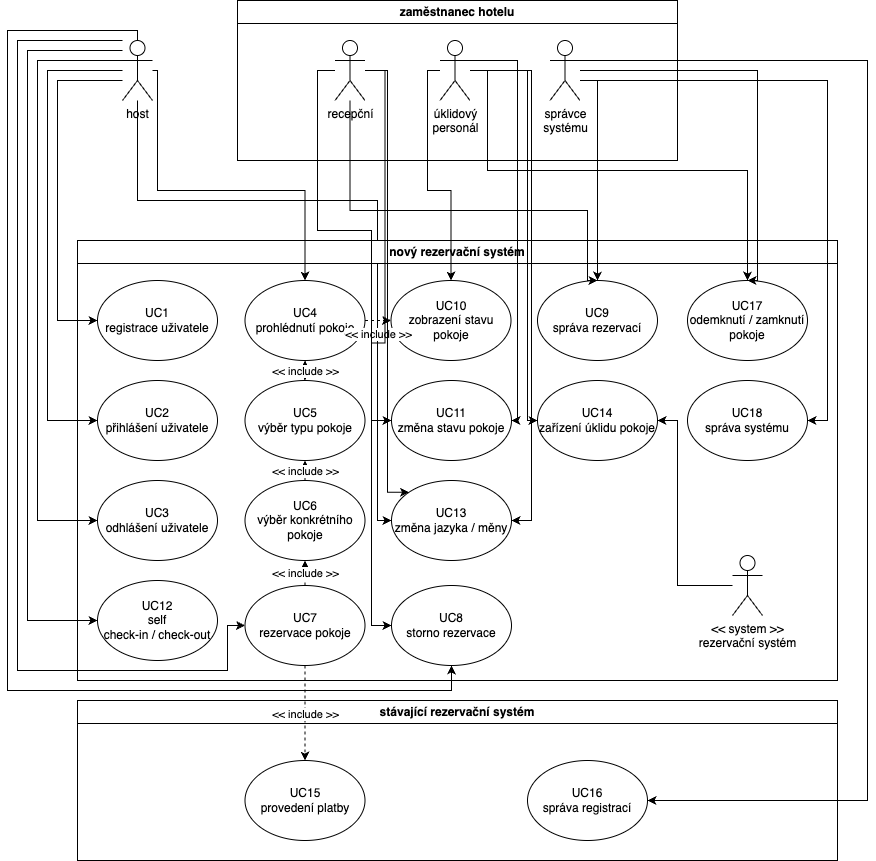

The diagram above was exported from draw.io. Its source (the exported page's mxGraphModel, read from the mxfile embedded in the PNG):
<mxGraphModel dx="2301" dy="1121" grid="1" gridSize="10" guides="1" tooltips="1" connect="1" arrows="1" fold="1" page="1" pageScale="1" pageWidth="827" pageHeight="1169" math="0" shadow="0">
  <root>
    <mxCell id="0" />
    <mxCell id="1" parent="0" />
    <mxCell id="Uzx4lDlTnm21z4psLP9f-45" style="edgeStyle=orthogonalEdgeStyle;rounded=0;orthogonalLoop=1;jettySize=auto;html=1;entryX=0;entryY=0.5;entryDx=0;entryDy=0;" edge="1" parent="1" source="Uzx4lDlTnm21z4psLP9f-1" target="Uzx4lDlTnm21z4psLP9f-12">
      <mxGeometry relative="1" as="geometry">
        <mxPoint x="20" y="320" as="targetPoint" />
        <Array as="points">
          <mxPoint x="20" y="80" />
          <mxPoint x="20" y="320" />
        </Array>
      </mxGeometry>
    </mxCell>
    <mxCell id="Uzx4lDlTnm21z4psLP9f-46" style="edgeStyle=orthogonalEdgeStyle;rounded=0;orthogonalLoop=1;jettySize=auto;html=1;entryX=0;entryY=0.5;entryDx=0;entryDy=0;" edge="1" parent="1" source="Uzx4lDlTnm21z4psLP9f-1" target="Uzx4lDlTnm21z4psLP9f-19">
      <mxGeometry relative="1" as="geometry">
        <Array as="points">
          <mxPoint x="10" y="70" />
          <mxPoint x="10" y="420" />
        </Array>
      </mxGeometry>
    </mxCell>
    <mxCell id="Uzx4lDlTnm21z4psLP9f-47" style="edgeStyle=orthogonalEdgeStyle;rounded=0;orthogonalLoop=1;jettySize=auto;html=1;entryX=0;entryY=0.5;entryDx=0;entryDy=0;" edge="1" parent="1" source="Uzx4lDlTnm21z4psLP9f-1" target="Uzx4lDlTnm21z4psLP9f-20">
      <mxGeometry relative="1" as="geometry">
        <Array as="points">
          <mxPoint y="60" />
          <mxPoint y="520" />
        </Array>
      </mxGeometry>
    </mxCell>
    <mxCell id="Uzx4lDlTnm21z4psLP9f-66" style="edgeStyle=orthogonalEdgeStyle;rounded=0;orthogonalLoop=1;jettySize=auto;html=1;entryX=0;entryY=0.5;entryDx=0;entryDy=0;" edge="1" parent="1" source="Uzx4lDlTnm21z4psLP9f-1" target="Uzx4lDlTnm21z4psLP9f-44">
      <mxGeometry relative="1" as="geometry">
        <Array as="points">
          <mxPoint x="-10" y="50" />
          <mxPoint x="-10" y="620" />
        </Array>
      </mxGeometry>
    </mxCell>
    <mxCell id="Uzx4lDlTnm21z4psLP9f-73" style="edgeStyle=orthogonalEdgeStyle;rounded=0;orthogonalLoop=1;jettySize=auto;html=1;entryX=0;entryY=0.5;entryDx=0;entryDy=0;" edge="1" parent="1" source="Uzx4lDlTnm21z4psLP9f-1" target="Uzx4lDlTnm21z4psLP9f-39">
      <mxGeometry relative="1" as="geometry">
        <Array as="points">
          <mxPoint x="100" y="200" />
          <mxPoint x="340" y="200" />
          <mxPoint x="340" y="520" />
        </Array>
      </mxGeometry>
    </mxCell>
    <mxCell id="Uzx4lDlTnm21z4psLP9f-80" style="edgeStyle=orthogonalEdgeStyle;rounded=0;orthogonalLoop=1;jettySize=auto;html=1;entryX=0;entryY=0.5;entryDx=0;entryDy=0;" edge="1" parent="1" source="Uzx4lDlTnm21z4psLP9f-1" target="Uzx4lDlTnm21z4psLP9f-13">
      <mxGeometry relative="1" as="geometry">
        <Array as="points">
          <mxPoint x="-20" y="40" />
          <mxPoint x="-20" y="670" />
          <mxPoint x="190" y="670" />
          <mxPoint x="190" y="625" />
        </Array>
      </mxGeometry>
    </mxCell>
    <mxCell id="Uzx4lDlTnm21z4psLP9f-85" style="edgeStyle=orthogonalEdgeStyle;rounded=0;orthogonalLoop=1;jettySize=auto;html=1;entryX=0.5;entryY=1;entryDx=0;entryDy=0;" edge="1" parent="1" source="Uzx4lDlTnm21z4psLP9f-1" target="Uzx4lDlTnm21z4psLP9f-84">
      <mxGeometry relative="1" as="geometry">
        <Array as="points">
          <mxPoint x="100" y="30" />
          <mxPoint x="-30" y="30" />
          <mxPoint x="-30" y="690" />
          <mxPoint x="414" y="690" />
        </Array>
      </mxGeometry>
    </mxCell>
    <mxCell id="Uzx4lDlTnm21z4psLP9f-1" value="host" style="shape=umlActor;verticalLabelPosition=bottom;verticalAlign=top;html=1;outlineConnect=0;" vertex="1" parent="1">
      <mxGeometry x="85" y="40" width="30" height="60" as="geometry" />
    </mxCell>
    <mxCell id="Uzx4lDlTnm21z4psLP9f-3" value="zaměstnanec hotelu" style="swimlane;whiteSpace=wrap;html=1;" vertex="1" parent="1">
      <mxGeometry x="200" width="440" height="160" as="geometry" />
    </mxCell>
    <mxCell id="Uzx4lDlTnm21z4psLP9f-2" value="recepční" style="shape=umlActor;verticalLabelPosition=bottom;verticalAlign=top;html=1;outlineConnect=0;" vertex="1" parent="Uzx4lDlTnm21z4psLP9f-3">
      <mxGeometry x="97.5" y="40" width="30" height="60" as="geometry" />
    </mxCell>
    <mxCell id="Uzx4lDlTnm21z4psLP9f-4" value="úklidový&lt;br&gt;personál" style="shape=umlActor;verticalLabelPosition=bottom;verticalAlign=top;html=1;outlineConnect=0;" vertex="1" parent="Uzx4lDlTnm21z4psLP9f-3">
      <mxGeometry x="202.5" y="40" width="30" height="60" as="geometry" />
    </mxCell>
    <mxCell id="Uzx4lDlTnm21z4psLP9f-5" value="správce&lt;br&gt;systému" style="shape=umlActor;verticalLabelPosition=bottom;verticalAlign=top;html=1;outlineConnect=0;" vertex="1" parent="Uzx4lDlTnm21z4psLP9f-3">
      <mxGeometry x="312.5" y="40" width="30" height="60" as="geometry" />
    </mxCell>
    <mxCell id="Uzx4lDlTnm21z4psLP9f-11" value="nový rezervační systém" style="swimlane;whiteSpace=wrap;html=1;" vertex="1" parent="1">
      <mxGeometry x="40" y="240" width="760" height="440" as="geometry" />
    </mxCell>
    <mxCell id="Uzx4lDlTnm21z4psLP9f-12" value="UC1&lt;br&gt;registrace uživatele" style="ellipse;whiteSpace=wrap;html=1;" vertex="1" parent="Uzx4lDlTnm21z4psLP9f-11">
      <mxGeometry x="20" y="40" width="120" height="80" as="geometry" />
    </mxCell>
    <mxCell id="Uzx4lDlTnm21z4psLP9f-13" value="UC7&lt;br&gt;rezervace pokoje" style="ellipse;whiteSpace=wrap;html=1;" vertex="1" parent="Uzx4lDlTnm21z4psLP9f-11">
      <mxGeometry x="167.5" y="345" width="120" height="80" as="geometry" />
    </mxCell>
    <mxCell id="Uzx4lDlTnm21z4psLP9f-14" value="UC10&lt;br&gt;zobrazení stavu pokoje" style="ellipse;whiteSpace=wrap;html=1;" vertex="1" parent="Uzx4lDlTnm21z4psLP9f-11">
      <mxGeometry x="313.5" y="40" width="120" height="80" as="geometry" />
    </mxCell>
    <mxCell id="Uzx4lDlTnm21z4psLP9f-15" value="UC9&lt;br&gt;správa rezervací" style="ellipse;whiteSpace=wrap;html=1;" vertex="1" parent="Uzx4lDlTnm21z4psLP9f-11">
      <mxGeometry x="460" y="40" width="120" height="80" as="geometry" />
    </mxCell>
    <mxCell id="Uzx4lDlTnm21z4psLP9f-74" value="" style="edgeStyle=orthogonalEdgeStyle;rounded=0;orthogonalLoop=1;jettySize=auto;html=1;" edge="1" parent="Uzx4lDlTnm21z4psLP9f-11" source="Uzx4lDlTnm21z4psLP9f-16" target="Uzx4lDlTnm21z4psLP9f-22">
      <mxGeometry relative="1" as="geometry" />
    </mxCell>
    <mxCell id="Uzx4lDlTnm21z4psLP9f-16" value="UC4&lt;br&gt;prohlédnutí pokoje" style="ellipse;whiteSpace=wrap;html=1;" vertex="1" parent="Uzx4lDlTnm21z4psLP9f-11">
      <mxGeometry x="167.5" y="40" width="120" height="80" as="geometry" />
    </mxCell>
    <mxCell id="Uzx4lDlTnm21z4psLP9f-18" value="UC17&lt;br&gt;odemknutí / zamknutí pokoje" style="ellipse;whiteSpace=wrap;html=1;" vertex="1" parent="Uzx4lDlTnm21z4psLP9f-11">
      <mxGeometry x="610" y="40" width="120" height="80" as="geometry" />
    </mxCell>
    <mxCell id="Uzx4lDlTnm21z4psLP9f-19" value="UC2&lt;br&gt;přihlášení uživatele" style="ellipse;whiteSpace=wrap;html=1;" vertex="1" parent="Uzx4lDlTnm21z4psLP9f-11">
      <mxGeometry x="20" y="140" width="120" height="80" as="geometry" />
    </mxCell>
    <mxCell id="Uzx4lDlTnm21z4psLP9f-20" value="UC3&lt;br&gt;odhlášení uživatele" style="ellipse;whiteSpace=wrap;html=1;" vertex="1" parent="Uzx4lDlTnm21z4psLP9f-11">
      <mxGeometry x="20" y="240" width="120" height="80" as="geometry" />
    </mxCell>
    <mxCell id="Uzx4lDlTnm21z4psLP9f-21" value="UC6&lt;br&gt;výběr konkrétního pokoje" style="ellipse;whiteSpace=wrap;html=1;" vertex="1" parent="Uzx4lDlTnm21z4psLP9f-11">
      <mxGeometry x="167.5" y="240" width="120" height="80" as="geometry" />
    </mxCell>
    <mxCell id="Uzx4lDlTnm21z4psLP9f-22" value="UC5&lt;br&gt;výběr typu pokoje" style="ellipse;whiteSpace=wrap;html=1;" vertex="1" parent="Uzx4lDlTnm21z4psLP9f-11">
      <mxGeometry x="167.5" y="140" width="120" height="80" as="geometry" />
    </mxCell>
    <mxCell id="Uzx4lDlTnm21z4psLP9f-23" value="UC14&lt;br&gt;zařízení úklidu pokoje" style="ellipse;whiteSpace=wrap;html=1;" vertex="1" parent="Uzx4lDlTnm21z4psLP9f-11">
      <mxGeometry x="460" y="140" width="120" height="80" as="geometry" />
    </mxCell>
    <mxCell id="Uzx4lDlTnm21z4psLP9f-39" value="UC13&lt;br&gt;změna jazyka / měny" style="ellipse;whiteSpace=wrap;html=1;" vertex="1" parent="Uzx4lDlTnm21z4psLP9f-11">
      <mxGeometry x="314" y="240" width="120" height="80" as="geometry" />
    </mxCell>
    <mxCell id="Uzx4lDlTnm21z4psLP9f-63" style="edgeStyle=orthogonalEdgeStyle;rounded=0;orthogonalLoop=1;jettySize=auto;html=1;entryX=1;entryY=0.5;entryDx=0;entryDy=0;" edge="1" parent="Uzx4lDlTnm21z4psLP9f-11" source="Uzx4lDlTnm21z4psLP9f-6" target="Uzx4lDlTnm21z4psLP9f-23">
      <mxGeometry relative="1" as="geometry">
        <Array as="points">
          <mxPoint x="600" y="345" />
          <mxPoint x="600" y="180" />
        </Array>
      </mxGeometry>
    </mxCell>
    <mxCell id="Uzx4lDlTnm21z4psLP9f-6" value="&amp;lt;&amp;lt; system &amp;gt;&amp;gt;&lt;br&gt;rezervační systém" style="shape=umlActor;verticalLabelPosition=bottom;verticalAlign=top;html=1;outlineConnect=0;" vertex="1" parent="Uzx4lDlTnm21z4psLP9f-11">
      <mxGeometry x="655" y="315" width="30" height="60" as="geometry" />
    </mxCell>
    <mxCell id="Uzx4lDlTnm21z4psLP9f-44" value="UC12&lt;br&gt;self &lt;br&gt;check-in / check-out" style="ellipse;whiteSpace=wrap;html=1;" vertex="1" parent="Uzx4lDlTnm21z4psLP9f-11">
      <mxGeometry x="20" y="340" width="120" height="80" as="geometry" />
    </mxCell>
    <mxCell id="Uzx4lDlTnm21z4psLP9f-57" value="UC11&lt;br&gt;změna stavu pokoje" style="ellipse;whiteSpace=wrap;html=1;" vertex="1" parent="Uzx4lDlTnm21z4psLP9f-11">
      <mxGeometry x="314" y="140" width="120" height="80" as="geometry" />
    </mxCell>
    <mxCell id="Uzx4lDlTnm21z4psLP9f-58" value="UC18&lt;br&gt;správa systému" style="ellipse;whiteSpace=wrap;html=1;" vertex="1" parent="Uzx4lDlTnm21z4psLP9f-11">
      <mxGeometry x="610" y="140" width="120" height="80" as="geometry" />
    </mxCell>
    <mxCell id="Uzx4lDlTnm21z4psLP9f-67" value="" style="endArrow=classic;html=1;rounded=0;dashed=1;exitX=0.5;exitY=0;exitDx=0;exitDy=0;entryX=0.5;entryY=1;entryDx=0;entryDy=0;" edge="1" parent="Uzx4lDlTnm21z4psLP9f-11" source="Uzx4lDlTnm21z4psLP9f-13" target="Uzx4lDlTnm21z4psLP9f-21">
      <mxGeometry relative="1" as="geometry">
        <mxPoint x="320" y="345" as="sourcePoint" />
        <mxPoint x="320" y="440" as="targetPoint" />
        <Array as="points" />
      </mxGeometry>
    </mxCell>
    <mxCell id="Uzx4lDlTnm21z4psLP9f-68" value="&amp;lt;&amp;lt; include &amp;gt;&amp;gt;" style="edgeLabel;resizable=0;html=1;align=center;verticalAlign=middle;" connectable="0" vertex="1" parent="Uzx4lDlTnm21z4psLP9f-67">
      <mxGeometry relative="1" as="geometry" />
    </mxCell>
    <mxCell id="Uzx4lDlTnm21z4psLP9f-69" value="" style="endArrow=classic;html=1;rounded=0;dashed=1;exitX=0.5;exitY=0;exitDx=0;exitDy=0;entryX=0.5;entryY=1;entryDx=0;entryDy=0;" edge="1" parent="Uzx4lDlTnm21z4psLP9f-11" source="Uzx4lDlTnm21z4psLP9f-21" target="Uzx4lDlTnm21z4psLP9f-22">
      <mxGeometry relative="1" as="geometry">
        <mxPoint x="238" y="355" as="sourcePoint" />
        <mxPoint x="238" y="330" as="targetPoint" />
        <Array as="points" />
      </mxGeometry>
    </mxCell>
    <mxCell id="Uzx4lDlTnm21z4psLP9f-70" value="&amp;lt;&amp;lt; include &amp;gt;&amp;gt;" style="edgeLabel;resizable=0;html=1;align=center;verticalAlign=middle;" connectable="0" vertex="1" parent="Uzx4lDlTnm21z4psLP9f-69">
      <mxGeometry relative="1" as="geometry" />
    </mxCell>
    <mxCell id="Uzx4lDlTnm21z4psLP9f-71" value="" style="endArrow=classic;html=1;rounded=0;dashed=1;exitX=0.5;exitY=0;exitDx=0;exitDy=0;entryX=0.5;entryY=1;entryDx=0;entryDy=0;" edge="1" parent="Uzx4lDlTnm21z4psLP9f-11" source="Uzx4lDlTnm21z4psLP9f-22" target="Uzx4lDlTnm21z4psLP9f-16">
      <mxGeometry relative="1" as="geometry">
        <mxPoint x="238" y="250" as="sourcePoint" />
        <mxPoint x="238" y="230" as="targetPoint" />
        <Array as="points" />
      </mxGeometry>
    </mxCell>
    <mxCell id="Uzx4lDlTnm21z4psLP9f-72" value="&amp;lt;&amp;lt; include &amp;gt;&amp;gt;" style="edgeLabel;resizable=0;html=1;align=center;verticalAlign=middle;" connectable="0" vertex="1" parent="Uzx4lDlTnm21z4psLP9f-71">
      <mxGeometry relative="1" as="geometry" />
    </mxCell>
    <mxCell id="Uzx4lDlTnm21z4psLP9f-77" value="" style="endArrow=classic;html=1;rounded=0;dashed=1;exitX=1;exitY=0.5;exitDx=0;exitDy=0;entryX=0;entryY=0.5;entryDx=0;entryDy=0;" edge="1" parent="Uzx4lDlTnm21z4psLP9f-11" source="Uzx4lDlTnm21z4psLP9f-16" target="Uzx4lDlTnm21z4psLP9f-14">
      <mxGeometry relative="1" as="geometry">
        <mxPoint x="238" y="435" as="sourcePoint" />
        <mxPoint x="238" y="530" as="targetPoint" />
        <Array as="points" />
      </mxGeometry>
    </mxCell>
    <mxCell id="Uzx4lDlTnm21z4psLP9f-78" value="&amp;lt;&amp;lt; include &amp;gt;&amp;gt;" style="edgeLabel;resizable=0;html=1;align=center;verticalAlign=middle;" connectable="0" vertex="1" parent="Uzx4lDlTnm21z4psLP9f-77">
      <mxGeometry relative="1" as="geometry">
        <mxPoint y="13" as="offset" />
      </mxGeometry>
    </mxCell>
    <mxCell id="Uzx4lDlTnm21z4psLP9f-84" value="UC8&lt;br&gt;storno rezervace" style="ellipse;whiteSpace=wrap;html=1;" vertex="1" parent="Uzx4lDlTnm21z4psLP9f-11">
      <mxGeometry x="314" y="345" width="120" height="80" as="geometry" />
    </mxCell>
    <mxCell id="Uzx4lDlTnm21z4psLP9f-37" value="stávající rezervační systém" style="swimlane;whiteSpace=wrap;html=1;" vertex="1" parent="1">
      <mxGeometry x="40" y="700" width="760" height="160" as="geometry" />
    </mxCell>
    <mxCell id="Uzx4lDlTnm21z4psLP9f-38" value="UC16&lt;br&gt;správa registrací" style="ellipse;whiteSpace=wrap;html=1;" vertex="1" parent="Uzx4lDlTnm21z4psLP9f-37">
      <mxGeometry x="450" y="60" width="120" height="80" as="geometry" />
    </mxCell>
    <mxCell id="Uzx4lDlTnm21z4psLP9f-17" value="UC15&lt;br&gt;provedení platby" style="ellipse;whiteSpace=wrap;html=1;" vertex="1" parent="Uzx4lDlTnm21z4psLP9f-37">
      <mxGeometry x="167.5" y="60" width="120" height="80" as="geometry" />
    </mxCell>
    <mxCell id="Uzx4lDlTnm21z4psLP9f-48" style="edgeStyle=orthogonalEdgeStyle;rounded=0;orthogonalLoop=1;jettySize=auto;html=1;entryX=0.5;entryY=0;entryDx=0;entryDy=0;" edge="1" parent="1" source="Uzx4lDlTnm21z4psLP9f-1" target="Uzx4lDlTnm21z4psLP9f-16">
      <mxGeometry relative="1" as="geometry">
        <Array as="points">
          <mxPoint x="120" y="70" />
          <mxPoint x="120" y="190" />
          <mxPoint x="268" y="190" />
        </Array>
      </mxGeometry>
    </mxCell>
    <mxCell id="Uzx4lDlTnm21z4psLP9f-49" style="edgeStyle=orthogonalEdgeStyle;rounded=0;orthogonalLoop=1;jettySize=auto;html=1;entryX=0.5;entryY=0;entryDx=0;entryDy=0;" edge="1" parent="1" source="Uzx4lDlTnm21z4psLP9f-4" target="Uzx4lDlTnm21z4psLP9f-14">
      <mxGeometry relative="1" as="geometry">
        <Array as="points">
          <mxPoint x="390" y="70" />
          <mxPoint x="390" y="190" />
          <mxPoint x="414" y="190" />
        </Array>
      </mxGeometry>
    </mxCell>
    <mxCell id="Uzx4lDlTnm21z4psLP9f-53" style="edgeStyle=orthogonalEdgeStyle;rounded=0;orthogonalLoop=1;jettySize=auto;html=1;entryX=0.5;entryY=0;entryDx=0;entryDy=0;" edge="1" parent="1" source="Uzx4lDlTnm21z4psLP9f-5" target="Uzx4lDlTnm21z4psLP9f-18">
      <mxGeometry relative="1" as="geometry">
        <Array as="points">
          <mxPoint x="720" y="70" />
          <mxPoint x="720" y="280" />
        </Array>
      </mxGeometry>
    </mxCell>
    <mxCell id="Uzx4lDlTnm21z4psLP9f-54" style="edgeStyle=orthogonalEdgeStyle;rounded=0;orthogonalLoop=1;jettySize=auto;html=1;entryX=0.5;entryY=0;entryDx=0;entryDy=0;" edge="1" parent="1" source="Uzx4lDlTnm21z4psLP9f-4" target="Uzx4lDlTnm21z4psLP9f-18">
      <mxGeometry relative="1" as="geometry">
        <Array as="points">
          <mxPoint x="450" y="70" />
          <mxPoint x="450" y="170" />
          <mxPoint x="710" y="170" />
        </Array>
      </mxGeometry>
    </mxCell>
    <mxCell id="Uzx4lDlTnm21z4psLP9f-55" style="edgeStyle=orthogonalEdgeStyle;rounded=0;orthogonalLoop=1;jettySize=auto;html=1;entryX=0.5;entryY=0;entryDx=0;entryDy=0;" edge="1" parent="1" source="Uzx4lDlTnm21z4psLP9f-2" target="Uzx4lDlTnm21z4psLP9f-15">
      <mxGeometry relative="1" as="geometry">
        <Array as="points">
          <mxPoint x="313" y="210" />
          <mxPoint x="550" y="210" />
          <mxPoint x="550" y="280" />
        </Array>
      </mxGeometry>
    </mxCell>
    <mxCell id="Uzx4lDlTnm21z4psLP9f-56" style="edgeStyle=orthogonalEdgeStyle;rounded=0;orthogonalLoop=1;jettySize=auto;html=1;" edge="1" parent="1" source="Uzx4lDlTnm21z4psLP9f-5" target="Uzx4lDlTnm21z4psLP9f-15">
      <mxGeometry relative="1" as="geometry">
        <Array as="points">
          <mxPoint x="560" y="80" />
        </Array>
      </mxGeometry>
    </mxCell>
    <mxCell id="Uzx4lDlTnm21z4psLP9f-60" value="" style="endArrow=classic;html=1;rounded=0;dashed=1;exitX=0.5;exitY=1;exitDx=0;exitDy=0;entryX=0.5;entryY=0;entryDx=0;entryDy=0;" edge="1" parent="1" source="Uzx4lDlTnm21z4psLP9f-13" target="Uzx4lDlTnm21z4psLP9f-17">
      <mxGeometry relative="1" as="geometry">
        <mxPoint x="820" y="800" as="sourcePoint" />
        <mxPoint x="1140" y="740" as="targetPoint" />
        <Array as="points" />
      </mxGeometry>
    </mxCell>
    <mxCell id="Uzx4lDlTnm21z4psLP9f-61" value="&amp;lt;&amp;lt; include &amp;gt;&amp;gt;" style="edgeLabel;resizable=0;html=1;align=center;verticalAlign=middle;" connectable="0" vertex="1" parent="Uzx4lDlTnm21z4psLP9f-60">
      <mxGeometry relative="1" as="geometry" />
    </mxCell>
    <mxCell id="Uzx4lDlTnm21z4psLP9f-62" style="edgeStyle=orthogonalEdgeStyle;rounded=0;orthogonalLoop=1;jettySize=auto;html=1;entryX=1;entryY=0.5;entryDx=0;entryDy=0;" edge="1" parent="1" source="Uzx4lDlTnm21z4psLP9f-5" target="Uzx4lDlTnm21z4psLP9f-38">
      <mxGeometry relative="1" as="geometry">
        <Array as="points">
          <mxPoint x="830" y="60" />
          <mxPoint x="830" y="800" />
        </Array>
      </mxGeometry>
    </mxCell>
    <mxCell id="Uzx4lDlTnm21z4psLP9f-64" style="edgeStyle=orthogonalEdgeStyle;rounded=0;orthogonalLoop=1;jettySize=auto;html=1;entryX=0;entryY=0.5;entryDx=0;entryDy=0;" edge="1" parent="1" source="Uzx4lDlTnm21z4psLP9f-4" target="Uzx4lDlTnm21z4psLP9f-23">
      <mxGeometry relative="1" as="geometry">
        <Array as="points">
          <mxPoint x="490" y="70" />
          <mxPoint x="490" y="420" />
        </Array>
      </mxGeometry>
    </mxCell>
    <mxCell id="Uzx4lDlTnm21z4psLP9f-65" style="edgeStyle=orthogonalEdgeStyle;rounded=0;orthogonalLoop=1;jettySize=auto;html=1;entryX=1;entryY=0.5;entryDx=0;entryDy=0;" edge="1" parent="1" source="Uzx4lDlTnm21z4psLP9f-5" target="Uzx4lDlTnm21z4psLP9f-58">
      <mxGeometry relative="1" as="geometry">
        <Array as="points">
          <mxPoint x="790" y="80" />
          <mxPoint x="790" y="420" />
        </Array>
      </mxGeometry>
    </mxCell>
    <mxCell id="Uzx4lDlTnm21z4psLP9f-79" style="edgeStyle=orthogonalEdgeStyle;rounded=0;orthogonalLoop=1;jettySize=auto;html=1;entryX=0;entryY=0.5;entryDx=0;entryDy=0;" edge="1" parent="1" source="Uzx4lDlTnm21z4psLP9f-2" target="Uzx4lDlTnm21z4psLP9f-57">
      <mxGeometry relative="1" as="geometry">
        <Array as="points">
          <mxPoint x="280" y="70" />
          <mxPoint x="280" y="230" />
          <mxPoint x="334" y="230" />
          <mxPoint x="334" y="420" />
        </Array>
      </mxGeometry>
    </mxCell>
    <mxCell id="Uzx4lDlTnm21z4psLP9f-81" style="edgeStyle=orthogonalEdgeStyle;rounded=0;orthogonalLoop=1;jettySize=auto;html=1;entryX=0;entryY=0;entryDx=0;entryDy=0;" edge="1" parent="1" source="Uzx4lDlTnm21z4psLP9f-2" target="Uzx4lDlTnm21z4psLP9f-39">
      <mxGeometry relative="1" as="geometry">
        <Array as="points">
          <mxPoint x="350" y="70" />
          <mxPoint x="350" y="492" />
        </Array>
      </mxGeometry>
    </mxCell>
    <mxCell id="Uzx4lDlTnm21z4psLP9f-82" style="edgeStyle=orthogonalEdgeStyle;rounded=0;orthogonalLoop=1;jettySize=auto;html=1;entryX=1;entryY=0.5;entryDx=0;entryDy=0;" edge="1" parent="1" source="Uzx4lDlTnm21z4psLP9f-4" target="Uzx4lDlTnm21z4psLP9f-57">
      <mxGeometry relative="1" as="geometry">
        <Array as="points">
          <mxPoint x="480" y="60" />
          <mxPoint x="480" y="420" />
        </Array>
      </mxGeometry>
    </mxCell>
    <mxCell id="Uzx4lDlTnm21z4psLP9f-83" style="edgeStyle=orthogonalEdgeStyle;rounded=0;orthogonalLoop=1;jettySize=auto;html=1;entryX=1;entryY=0.5;entryDx=0;entryDy=0;" edge="1" parent="1" source="Uzx4lDlTnm21z4psLP9f-4" target="Uzx4lDlTnm21z4psLP9f-39">
      <mxGeometry relative="1" as="geometry">
        <Array as="points">
          <mxPoint x="494" y="70" />
          <mxPoint x="494" y="520" />
        </Array>
      </mxGeometry>
    </mxCell>
    <mxCell id="Uzx4lDlTnm21z4psLP9f-86" style="edgeStyle=orthogonalEdgeStyle;rounded=0;orthogonalLoop=1;jettySize=auto;html=1;entryX=0;entryY=0.5;entryDx=0;entryDy=0;" edge="1" parent="1" source="Uzx4lDlTnm21z4psLP9f-2" target="Uzx4lDlTnm21z4psLP9f-84">
      <mxGeometry relative="1" as="geometry" />
    </mxCell>
  </root>
</mxGraphModel>